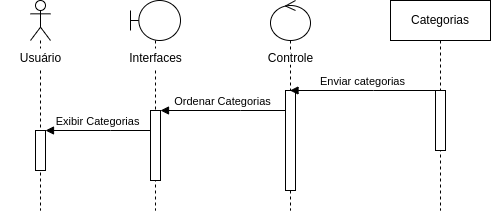

The diagram above was exported from draw.io. Its source (the exported page's mxGraphModel, read from the mxfile embedded in the PNG):
<mxGraphModel dx="880" dy="434" grid="1" gridSize="10" guides="1" tooltips="1" connect="1" arrows="1" fold="1" page="1" pageScale="1" pageWidth="1169" pageHeight="827" math="0" shadow="0">
  <root>
    <mxCell id="0" />
    <mxCell id="1" parent="0" />
    <mxCell id="8_MU0ZKU67Zm5Z0SGRJO-4" value="" style="shape=umlLifeline;perimeter=lifelinePerimeter;whiteSpace=wrap;html=1;container=1;dropTarget=0;collapsible=0;recursiveResize=0;outlineConnect=0;portConstraint=eastwest;newEdgeStyle={&quot;edgeStyle&quot;:&quot;elbowEdgeStyle&quot;,&quot;elbow&quot;:&quot;vertical&quot;,&quot;curved&quot;:0,&quot;rounded&quot;:0};participant=umlActor;" vertex="1" parent="1">
      <mxGeometry x="90" y="40" width="20" height="210" as="geometry" />
    </mxCell>
    <mxCell id="8_MU0ZKU67Zm5Z0SGRJO-5" value="" style="html=1;points=[];perimeter=orthogonalPerimeter;outlineConnect=0;targetShapes=umlLifeline;portConstraint=eastwest;newEdgeStyle={&quot;edgeStyle&quot;:&quot;elbowEdgeStyle&quot;,&quot;elbow&quot;:&quot;vertical&quot;,&quot;curved&quot;:0,&quot;rounded&quot;:0};" vertex="1" parent="8_MU0ZKU67Zm5Z0SGRJO-4">
      <mxGeometry x="5" y="130" width="10" height="40" as="geometry" />
    </mxCell>
    <mxCell id="8_MU0ZKU67Zm5Z0SGRJO-6" value="" style="shape=umlLifeline;perimeter=lifelinePerimeter;whiteSpace=wrap;html=1;container=1;dropTarget=0;collapsible=0;recursiveResize=0;outlineConnect=0;portConstraint=eastwest;newEdgeStyle={&quot;edgeStyle&quot;:&quot;elbowEdgeStyle&quot;,&quot;elbow&quot;:&quot;vertical&quot;,&quot;curved&quot;:0,&quot;rounded&quot;:0};participant=umlBoundary;" vertex="1" parent="1">
      <mxGeometry x="190" y="40" width="50" height="210" as="geometry" />
    </mxCell>
    <mxCell id="8_MU0ZKU67Zm5Z0SGRJO-13" value="" style="html=1;points=[];perimeter=orthogonalPerimeter;outlineConnect=0;targetShapes=umlLifeline;portConstraint=eastwest;newEdgeStyle={&quot;edgeStyle&quot;:&quot;elbowEdgeStyle&quot;,&quot;elbow&quot;:&quot;vertical&quot;,&quot;curved&quot;:0,&quot;rounded&quot;:0};" vertex="1" parent="8_MU0ZKU67Zm5Z0SGRJO-6">
      <mxGeometry x="20" y="110" width="10" height="70" as="geometry" />
    </mxCell>
    <mxCell id="8_MU0ZKU67Zm5Z0SGRJO-7" value="" style="shape=umlLifeline;perimeter=lifelinePerimeter;whiteSpace=wrap;html=1;container=1;dropTarget=0;collapsible=0;recursiveResize=0;outlineConnect=0;portConstraint=eastwest;newEdgeStyle={&quot;edgeStyle&quot;:&quot;elbowEdgeStyle&quot;,&quot;elbow&quot;:&quot;vertical&quot;,&quot;curved&quot;:0,&quot;rounded&quot;:0};participant=umlControl;" vertex="1" parent="1">
      <mxGeometry x="330" y="40" width="40" height="210" as="geometry" />
    </mxCell>
    <mxCell id="8_MU0ZKU67Zm5Z0SGRJO-14" value="" style="html=1;points=[];perimeter=orthogonalPerimeter;outlineConnect=0;targetShapes=umlLifeline;portConstraint=eastwest;newEdgeStyle={&quot;edgeStyle&quot;:&quot;elbowEdgeStyle&quot;,&quot;elbow&quot;:&quot;vertical&quot;,&quot;curved&quot;:0,&quot;rounded&quot;:0};" vertex="1" parent="8_MU0ZKU67Zm5Z0SGRJO-7">
      <mxGeometry x="15" y="90" width="10" height="100" as="geometry" />
    </mxCell>
    <mxCell id="8_MU0ZKU67Zm5Z0SGRJO-8" value="Categorias" style="shape=umlLifeline;perimeter=lifelinePerimeter;whiteSpace=wrap;html=1;container=1;dropTarget=0;collapsible=0;recursiveResize=0;outlineConnect=0;portConstraint=eastwest;newEdgeStyle={&quot;edgeStyle&quot;:&quot;elbowEdgeStyle&quot;,&quot;elbow&quot;:&quot;vertical&quot;,&quot;curved&quot;:0,&quot;rounded&quot;:0};" vertex="1" parent="1">
      <mxGeometry x="450" y="40" width="100" height="210" as="geometry" />
    </mxCell>
    <mxCell id="8_MU0ZKU67Zm5Z0SGRJO-15" value="" style="html=1;points=[];perimeter=orthogonalPerimeter;outlineConnect=0;targetShapes=umlLifeline;portConstraint=eastwest;newEdgeStyle={&quot;edgeStyle&quot;:&quot;elbowEdgeStyle&quot;,&quot;elbow&quot;:&quot;vertical&quot;,&quot;curved&quot;:0,&quot;rounded&quot;:0};" vertex="1" parent="8_MU0ZKU67Zm5Z0SGRJO-8">
      <mxGeometry x="45" y="90" width="10" height="60" as="geometry" />
    </mxCell>
    <mxCell id="8_MU0ZKU67Zm5Z0SGRJO-9" value="Usuário" style="text;align=center;fontStyle=0;verticalAlign=middle;spacingLeft=3;spacingRight=3;strokeColor=none;rotatable=0;points=[[0,0.5],[1,0.5]];portConstraint=eastwest;html=1;fillColor=default;" vertex="1" parent="1">
      <mxGeometry x="60" y="88" width="80" height="20" as="geometry" />
    </mxCell>
    <mxCell id="8_MU0ZKU67Zm5Z0SGRJO-10" value="Interfaces" style="text;align=center;fontStyle=0;verticalAlign=middle;spacingLeft=3;spacingRight=3;strokeColor=none;rotatable=0;points=[[0,0.5],[1,0.5]];portConstraint=eastwest;html=1;fillColor=default;" vertex="1" parent="1">
      <mxGeometry x="175" y="88" width="80" height="20" as="geometry" />
    </mxCell>
    <mxCell id="8_MU0ZKU67Zm5Z0SGRJO-11" value="&lt;font style=&quot;font-size: 12px;&quot;&gt;Controle&lt;/font&gt;" style="text;align=center;fontStyle=0;verticalAlign=middle;spacingLeft=3;spacingRight=3;strokeColor=none;rotatable=0;points=[[0,0.5],[1,0.5]];portConstraint=eastwest;html=1;fontSize=11;fillColor=default;" vertex="1" parent="1">
      <mxGeometry x="310" y="92" width="80" height="12" as="geometry" />
    </mxCell>
    <mxCell id="8_MU0ZKU67Zm5Z0SGRJO-16" value="Enviar categorias" style="html=1;verticalAlign=bottom;endArrow=block;edgeStyle=elbowEdgeStyle;elbow=vertical;curved=0;rounded=0;" edge="1" parent="1" source="8_MU0ZKU67Zm5Z0SGRJO-15" target="8_MU0ZKU67Zm5Z0SGRJO-7">
      <mxGeometry width="80" relative="1" as="geometry">
        <mxPoint x="440" y="150" as="sourcePoint" />
        <mxPoint x="460" y="260" as="targetPoint" />
        <Array as="points">
          <mxPoint x="433" y="130" />
        </Array>
      </mxGeometry>
    </mxCell>
    <mxCell id="8_MU0ZKU67Zm5Z0SGRJO-17" value="Ordenar Categorias" style="html=1;verticalAlign=bottom;endArrow=block;edgeStyle=elbowEdgeStyle;elbow=vertical;curved=0;rounded=0;" edge="1" parent="1" source="8_MU0ZKU67Zm5Z0SGRJO-14" target="8_MU0ZKU67Zm5Z0SGRJO-13">
      <mxGeometry width="80" relative="1" as="geometry">
        <mxPoint x="340" y="180" as="sourcePoint" />
        <mxPoint x="240" y="180" as="targetPoint" />
        <Array as="points">
          <mxPoint x="300" y="150" />
          <mxPoint x="323" y="180" />
        </Array>
      </mxGeometry>
    </mxCell>
    <mxCell id="8_MU0ZKU67Zm5Z0SGRJO-19" value="Exibir Categorias" style="html=1;verticalAlign=bottom;endArrow=block;edgeStyle=elbowEdgeStyle;elbow=vertical;curved=0;rounded=0;" edge="1" parent="1" source="8_MU0ZKU67Zm5Z0SGRJO-13" target="8_MU0ZKU67Zm5Z0SGRJO-5">
      <mxGeometry width="80" relative="1" as="geometry">
        <mxPoint x="235" y="180" as="sourcePoint" />
        <mxPoint x="110" y="180" as="targetPoint" />
        <Array as="points">
          <mxPoint x="170" y="170" />
          <mxPoint x="190" y="180" />
          <mxPoint x="213" y="210" />
        </Array>
      </mxGeometry>
    </mxCell>
  </root>
</mxGraphModel>